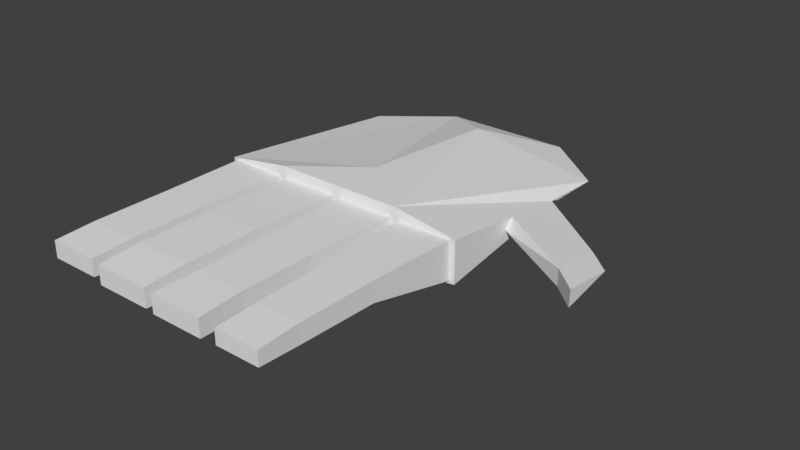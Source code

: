 # Source: Hand.blend  (saved by Blender 2.77.0; exported with 4.5.12 LTS)
import bpy
from mathutils import Matrix  # noqa: F401  (used for matrix-valued properties, if any)

bpy.ops.wm.read_factory_settings(use_empty=True)
scene = bpy.context.scene
scene.name = 'Scene'

# ---- collections
col_collection_1 = bpy.data.collections.new('Collection 1'); scene.collection.children.link(col_collection_1)

# ---- world
world_world = bpy.data.worlds.new('World'); scene.world = world_world
world_world.color = (0.05088, 0.05088, 0.05088)
world_world.use_sun_shadow = False
world_world.sun_shadow_jitter_overblur = 0.0
world_world.cycles.sampling_method = 'MANUAL'

# ---- meshes
me_cube_001 = bpy.data.meshes.new('Cube.001')
me_cube_001.from_pydata([(-0.5313, -1.0, -0.6406), (-1.0, -1.0, -0.4536), (-1.0, -1.0, 0.5), (1.0, -1.0, 0.5), (1.0, -1.0, -0.4536), (0.5313, -1.0, -0.6406), (0.5, -1.0, 0.7196), (0.0, -1.0, 0.7196), (-0.5, -1.0, 0.7196), (-0.2656, -1.0, -0.6523), (0.0, -1.0, -0.6523), (0.2656, -1.0, -0.6523), (-0.5, -1.0, 0.5), (0.0, -1.0, 0.5), (0.5, -1.0, 0.5), (-0.5, -1.0, -0.4536), (0.0, -1.0, -0.4536), (0.5, -1.0, -0.4536), (-0.5, -1.0, -0.5), (0.0, -1.0, -0.5), (0.5, -1.0, -0.5), (0.5, 1.0, 0.0), (0.0, 1.0, 0.0), (-0.5, 1.0, 0.0), (0.98, 0.1428, 0.01323), (1.0, 0.2, 0.0), (1.0, 0.6, 0.0), (-1.0, 0.6, 0.0), (-1.0, -0.6, 0.0), (0.0, 0.6, 0.4499), (0.0, -0.6, 0.6999), (0.542, -1.0, -0.4117), (0.0, 0.6, -0.3317), (0.542, -1.0, 0.458), (0.0, -0.6, -0.746), (0.958, -1.0, -0.4117), (0.958, -1.0, 0.458), (0.5678, -1.694, 0.4784), (0.9322, -1.694, 0.4784), (0.9322, -1.694, 0.02163), (0.5678, -1.694, 0.02163), (0.5817, -2.288, 0.461), (0.9183, -2.288, 0.461), (0.9183, -2.288, 0.03901), (0.5817, -2.288, 0.03901), (0.5817, -2.608, 0.4183), (0.9183, -2.608, 0.4183), (0.9183, -2.608, 0.08168), (0.5817, -2.608, 0.08168), (0.02597, -1.0, 0.474), (0.474, -1.0, 0.474), (0.02597, -1.0, -0.4276), (0.474, -1.0, -0.4276), (0.06128, -1.71, 0.4866), (0.4387, -1.71, 0.4866), (0.06128, -1.71, 0.01344), (0.4387, -1.71, 0.01344), (0.06128, -2.264, 0.4866), (0.4387, -2.264, 0.4866), (0.06128, -2.264, 0.01344), (0.4387, -2.264, 0.01344), (0.04692, -2.608, 0.4531), (0.4531, -2.608, 0.4531), (0.04692, -2.608, 0.04692), (0.4531, -2.608, 0.04692), (-0.4739, -1.0, 0.4739), (-0.02614, -1.0, 0.4739), (-0.4739, -1.0, -0.4275), (-0.02614, -1.0, -0.4275), (-0.4627, -1.694, 0.5166), (-0.03733, -1.694, 0.5166), (-0.4627, -1.694, -0.01658), (-0.03733, -1.694, -0.01658), (-0.4627, -2.275, 0.5166), (-0.03733, -2.275, 0.5166), (-0.4627, -2.275, -0.01658), (-0.03733, -2.275, -0.01658), (-0.4627, -2.593, 0.4627), (-0.03733, -2.593, 0.4627), (-0.4627, -2.593, 0.03733), (-0.03733, -2.593, 0.03733), (-0.9638, -1.0, -0.4174), (-0.9638, -1.0, 0.4638), (-0.5362, -1.0, 0.4638), (-0.5362, -1.0, -0.4174), (-0.9384, -1.692, 0.01384), (-0.9384, -1.692, 0.4862), (-0.5616, -1.692, 0.4862), (-0.5616, -1.692, 0.01384), (-0.9384, -2.26, 0.01384), (-0.9384, -2.26, 0.4862), (-0.5616, -2.26, 0.4862), (-0.5616, -2.26, 0.01384), (-0.9384, -2.569, 0.0616), (-0.9384, -2.569, 0.4384), (-0.5616, -2.569, 0.4384), (-0.5616, -2.569, 0.0616), (0.99, -0.4286, 0.006615), (0.9888, -0.3616, -0.2133), (0.9887, -0.3561, 0.2257), (0.99, -0.4286, 0.006615), (0.98, 0.1428, 0.01323), (0.9888, -0.3616, -0.2133), (0.9887, -0.3561, 0.2257), (0.99, -0.4286, 0.006615), (1.587, -0.3174, 0.01239), (1.594, -0.7395, -0.1772), (1.594, -0.7349, 0.1902), (1.782, -0.9035, 0.1902), (1.775, -0.486, 0.01239), (1.782, -0.9081, -0.1772)], [], [(32, 34, 9, 0, 28, 27, 23), (18, 0, 9), (8, 2, 12), (1, 15, 84, 81), (15, 1, 0, 18), (28, 2, 8, 30, 29, 23, 27), (99, 100, 97, 24), (98, 100, 4, 5), (23, 22, 32), (22, 21, 32), (29, 22, 23), (22, 29, 21), (4, 17, 20, 5), (17, 16, 19, 20), (16, 15, 18, 19), (3, 14, 33, 36), (16, 17, 52, 51), (13, 12, 65, 66), (3, 6, 14), (6, 7, 13, 14), (7, 8, 12, 13), (5, 20, 11), (20, 19, 10, 11), (19, 18, 9, 10), (10, 34, 11), (4, 3, 36, 35), (10, 9, 34), (14, 17, 31, 33), (7, 30, 8), (7, 6, 30), (1, 28, 0), (1, 2, 28), (3, 99, 24, 25, 26, 21, 29, 30, 6), (5, 11, 34, 32, 21, 26, 25, 24, 98), (35, 36, 38, 39), (17, 4, 35, 31), (38, 37, 41, 42), (31, 35, 39, 40), (36, 33, 37, 38), (33, 31, 40, 37), (44, 43, 47, 48), (40, 39, 43, 44), (39, 38, 42, 43), (37, 40, 44, 41), (46, 45, 48, 47), (43, 42, 46, 47), (41, 44, 48, 45), (42, 41, 45, 46), (49, 51, 55, 53), (17, 14, 50, 52), (14, 13, 49, 50), (13, 16, 51, 49), (55, 56, 60, 59), (51, 52, 56, 55), (52, 50, 54, 56), (50, 49, 53, 54), (60, 58, 62, 64), (56, 54, 58, 60), (54, 53, 57, 58), (53, 55, 59, 57), (62, 61, 63, 64), (58, 57, 61, 62), (57, 59, 63, 61), (59, 60, 64, 63), (68, 66, 70, 72), (12, 15, 67, 65), (15, 16, 68, 67), (16, 13, 66, 68), (72, 70, 74, 76), (66, 65, 69, 70), (65, 67, 71, 69), (67, 68, 72, 71), (73, 75, 79, 77), (70, 69, 73, 74), (69, 71, 75, 73), (71, 72, 76, 75), (78, 77, 79, 80), (75, 76, 80, 79), (76, 74, 78, 80), (74, 73, 77, 78), (82, 81, 85, 86), (15, 12, 83, 84), (12, 2, 82, 83), (2, 1, 81, 82), (88, 87, 91, 92), (84, 83, 87, 88), (83, 82, 86, 87), (81, 84, 88, 85), (89, 92, 96, 93), (87, 86, 90, 91), (85, 88, 92, 89), (86, 85, 89, 90), (95, 94, 93, 96), (90, 89, 93, 94), (92, 91, 95, 96), (91, 90, 94, 95), (24, 97, 100, 98), (3, 4, 100, 99), (24, 98, 102, 101), (99, 24, 101, 103), (98, 100, 104, 102), (99, 100, 104, 103), (98, 24, 105, 106), (24, 99, 107, 105), (110, 109, 108), (106, 105, 109, 110), (106, 110, 108, 107), (105, 107, 108, 109), (99, 100, 98, 106, 107)])
me_cube_001.use_remesh_preserve_volume = False
me_cube_001.use_remesh_preserve_attributes = False
me_cube_001.use_mirror_vertex_groups = False
me_cube_001.update()

# ---- objects
ob_cube = bpy.data.objects.new('Cube', me_cube_001)

# ---- transforms, parenting, visibility, modifiers, constraints
ob_cube.location = (0.0, 0.0, 0.0)
ob_cube.scale = (1.0, 1.0, 0.3372)
ob_cube.lineart.crease_threshold = 0.0

# ---- collection membership
col_collection_1.objects.link(ob_cube)

# ---- scene / render settings (as saved in the file)
scene.frame_start = 1; scene.frame_end = 250; scene.frame_set(1)
scene.render.engine = 'BLENDER_EEVEE_NEXT'
scene.render.resolution_percentage = 50
scene.render.dither_intensity = 0.0
scene.cycles.use_denoising = False
scene.cycles.samples = 128
scene.cycles.sampling_pattern = 'TABULATED_SOBOL'
scene.cycles.light_sampling_threshold = 0.0
scene.cycles.use_adaptive_sampling = False
scene.cycles.use_light_tree = False
scene.cycles.blur_glossy = 0.0
scene.cycles.sample_clamp_indirect = 0.0
scene.view_settings.view_transform = 'Standard'
bpy.context.view_layer.update()

# ---- added for rendering (the .blend has no active camera and no usable light): camera, sun
cam_auto = bpy.data.cameras.new('AutoCamera')
cam_auto.lens = 50.0
cam_auto.sensor_width = 36.0
cam_auto.clip_end = 1000.0
ob_auto_camera = bpy.data.objects.new('AutoCamera', cam_auto)
scene.collection.objects.link(ob_auto_camera)
ob_auto_camera.location = (4.63098, -5.89192, 3.38753)
ob_auto_camera.rotation_euler = (1.09748, -7.21219e-08, 0.694738)
scene.camera = ob_auto_camera
light_auto_sun = bpy.data.lights.new('AutoSun', 'SUN')
light_auto_sun.energy = 3.0
light_auto_sun.angle = 0.0523599
ob_auto_sun = bpy.data.objects.new('AutoSun', light_auto_sun)
scene.collection.objects.link(ob_auto_sun)
ob_auto_sun.rotation_euler = (0.872665, 0.174533, 0.523599)
bpy.context.view_layer.update()
